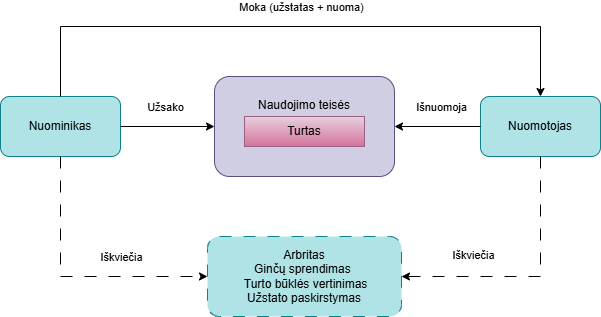

The diagram above was exported from draw.io. Its source (the exported page's mxGraphModel, read from the mxfile embedded in the PNG):
<mxGraphModel dx="928" dy="479" grid="1" gridSize="10" guides="1" tooltips="1" connect="1" arrows="1" fold="1" page="1" pageScale="1" pageWidth="827" pageHeight="1169" math="0" shadow="0">
  <root>
    <mxCell id="0" />
    <mxCell id="1" parent="0" />
    <mxCell id="QMexOL47YZvzhy6SPb4s-6" parent="1" style="rounded=1;whiteSpace=wrap;html=1;fillColor=#b0e3e6;strokeColor=#0e8088;" value="Nuominikas" vertex="1">
      <mxGeometry height="60" width="120" x="110" y="190" as="geometry" />
    </mxCell>
    <mxCell id="QMexOL47YZvzhy6SPb4s-7" parent="1" style="rounded=1;whiteSpace=wrap;html=1;fillColor=#b0e3e6;strokeColor=#0e8088;" value="Nuomotojas" vertex="1">
      <mxGeometry height="60" width="120" x="590" y="190" as="geometry" />
    </mxCell>
    <mxCell id="QMexOL47YZvzhy6SPb4s-9" parent="1" style="rounded=1;whiteSpace=wrap;html=1;fillColor=#d0cee2;strokeColor=#56517e;" value="&lt;div&gt;Naudojimo teisės&lt;/div&gt;&lt;div&gt;&lt;br&gt;&lt;/div&gt;&lt;div&gt;&lt;br&gt;&lt;/div&gt;&lt;div&gt;&lt;br&gt;&lt;/div&gt;" vertex="1">
      <mxGeometry height="100" width="180" x="324" y="170" as="geometry" />
    </mxCell>
    <mxCell id="QMexOL47YZvzhy6SPb4s-10" parent="1" style="rounded=0;whiteSpace=wrap;html=1;fillColor=#e6d0de;gradientColor=#d5739d;strokeColor=#996185;" value="Turtas" vertex="1">
      <mxGeometry height="30" width="120" x="354" y="210" as="geometry" />
    </mxCell>
    <mxCell id="QMexOL47YZvzhy6SPb4s-12" edge="1" parent="1" source="QMexOL47YZvzhy6SPb4s-6" style="endArrow=classic;html=1;rounded=0;exitX=1;exitY=0.5;exitDx=0;exitDy=0;entryX=0;entryY=0.5;entryDx=0;entryDy=0;" target="QMexOL47YZvzhy6SPb4s-9" value="">
      <mxGeometry height="50" relative="1" width="50" as="geometry">
        <mxPoint x="180" y="380" as="sourcePoint" />
        <mxPoint x="230" y="330" as="targetPoint" />
      </mxGeometry>
    </mxCell>
    <mxCell id="QMexOL47YZvzhy6SPb4s-13" connectable="0" parent="QMexOL47YZvzhy6SPb4s-12" style="edgeLabel;html=1;align=center;verticalAlign=middle;resizable=0;points=[];" value="Užsako" vertex="1">
      <mxGeometry relative="1" x="0.4107" as="geometry">
        <mxPoint x="-22" y="-20" as="offset" />
      </mxGeometry>
    </mxCell>
    <mxCell id="QMexOL47YZvzhy6SPb4s-14" edge="1" parent="1" source="QMexOL47YZvzhy6SPb4s-7" style="endArrow=classic;html=1;rounded=0;exitX=0;exitY=0.5;exitDx=0;exitDy=0;entryX=1;entryY=0.5;entryDx=0;entryDy=0;" target="QMexOL47YZvzhy6SPb4s-9" value="">
      <mxGeometry height="50" relative="1" width="50" as="geometry">
        <mxPoint x="420" y="380" as="sourcePoint" />
        <mxPoint x="470" y="330" as="targetPoint" />
      </mxGeometry>
    </mxCell>
    <mxCell id="QMexOL47YZvzhy6SPb4s-15" connectable="0" parent="QMexOL47YZvzhy6SPb4s-14" style="edgeLabel;html=1;align=center;verticalAlign=middle;resizable=0;points=[];" value="Išnuomoja" vertex="1">
      <mxGeometry relative="1" x="0.2977" y="-3" as="geometry">
        <mxPoint x="16" y="-17" as="offset" />
      </mxGeometry>
    </mxCell>
    <mxCell id="QMexOL47YZvzhy6SPb4s-16" edge="1" parent="1" source="QMexOL47YZvzhy6SPb4s-6" style="endArrow=classic;html=1;rounded=0;entryX=0.5;entryY=0;entryDx=0;entryDy=0;exitX=0.5;exitY=0;exitDx=0;exitDy=0;" target="QMexOL47YZvzhy6SPb4s-7" value="">
      <mxGeometry height="50" relative="1" width="50" as="geometry">
        <Array as="points">
          <mxPoint x="170" y="120" />
          <mxPoint x="650" y="120" />
        </Array>
        <mxPoint x="170" y="180" as="sourcePoint" />
        <mxPoint x="220" y="130" as="targetPoint" />
      </mxGeometry>
    </mxCell>
    <mxCell id="QMexOL47YZvzhy6SPb4s-17" connectable="0" parent="QMexOL47YZvzhy6SPb4s-16" style="edgeLabel;html=1;align=center;verticalAlign=middle;resizable=0;points=[];" value="Moka (užstatas + nuoma)" vertex="1">
      <mxGeometry relative="1" x="-0.0994" y="3" as="geometry">
        <mxPoint x="31" y="-17" as="offset" />
      </mxGeometry>
    </mxCell>
    <mxCell id="QMexOL47YZvzhy6SPb4s-18" parent="1" style="rounded=1;whiteSpace=wrap;html=1;dashed=1;dashPattern=12 12;fillColor=#b0e3e6;strokeColor=#0e8088;" value="Arbritas&lt;div&gt;&amp;nbsp;Ginčų sprendimas&amp;nbsp;&amp;nbsp;&lt;/div&gt;&lt;div&gt;&amp;nbsp;Turto būklės vertinimas&lt;/div&gt;&lt;div&gt;&amp;nbsp;Užstato paskirstymas&amp;nbsp;&lt;/div&gt;" vertex="1">
      <mxGeometry height="80" width="194" x="317" y="330" as="geometry" />
    </mxCell>
    <mxCell id="QMexOL47YZvzhy6SPb4s-19" edge="1" parent="1" source="QMexOL47YZvzhy6SPb4s-6" style="endArrow=classic;html=1;rounded=0;exitX=0.5;exitY=1;exitDx=0;exitDy=0;entryX=0;entryY=0.5;entryDx=0;entryDy=0;dashed=1;dashPattern=12 12;" target="QMexOL47YZvzhy6SPb4s-18" value="">
      <mxGeometry height="50" relative="1" width="50" as="geometry">
        <Array as="points">
          <mxPoint x="170" y="370" />
        </Array>
        <mxPoint x="160" y="420" as="sourcePoint" />
        <mxPoint x="210" y="370" as="targetPoint" />
      </mxGeometry>
    </mxCell>
    <mxCell id="QMexOL47YZvzhy6SPb4s-20" connectable="0" parent="QMexOL47YZvzhy6SPb4s-19" style="edgeLabel;html=1;align=center;verticalAlign=middle;resizable=0;points=[];" value="Iškviečia" vertex="1">
      <mxGeometry relative="1" x="0.215" y="-3" as="geometry">
        <mxPoint x="18" y="-23" as="offset" />
      </mxGeometry>
    </mxCell>
    <mxCell id="QMexOL47YZvzhy6SPb4s-23" edge="1" parent="1" source="QMexOL47YZvzhy6SPb4s-7" style="endArrow=classic;html=1;rounded=0;exitX=0.5;exitY=1;exitDx=0;exitDy=0;entryX=1;entryY=0.5;entryDx=0;entryDy=0;dashed=1;dashPattern=12 12;" target="QMexOL47YZvzhy6SPb4s-18" value="">
      <mxGeometry height="50" relative="1" width="50" as="geometry">
        <Array as="points">
          <mxPoint x="650" y="370" />
        </Array>
        <mxPoint x="660" y="430" as="sourcePoint" />
        <mxPoint x="710" y="380" as="targetPoint" />
      </mxGeometry>
    </mxCell>
    <mxCell id="QMexOL47YZvzhy6SPb4s-24" connectable="0" parent="1" style="edgeLabel;html=1;align=center;verticalAlign=middle;resizable=0;points=[];" value="Iškviečia" vertex="1">
      <mxGeometry x="240" y="350" as="geometry">
        <mxPoint x="342" y="-2" as="offset" />
      </mxGeometry>
    </mxCell>
  </root>
</mxGraphModel>